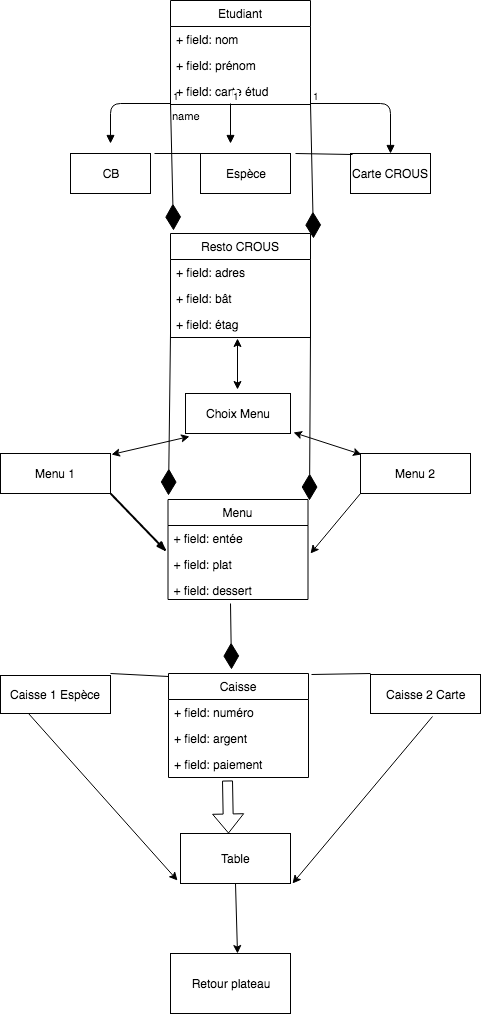

The diagram above was exported from draw.io. Its source (the exported page's mxGraphModel, read from the mxfile embedded in the PNG):
<mxGraphModel dx="587" dy="429" grid="1" gridSize="10" guides="1" tooltips="1" connect="1" arrows="0" fold="1" page="1" pageScale="1" pageWidth="80000" pageHeight="60000" background="none" math="0" shadow="0">
  <root>
    <mxCell id="0" />
    <mxCell id="1" parent="0" />
    <mxCell id="mfwU8ttEj61_eYtTb6B3-1" value="Etudiant" style="swimlane;fontStyle=0;childLayout=stackLayout;horizontal=1;startSize=26;fillColor=none;horizontalStack=0;resizeParent=1;resizeParentMax=0;resizeLast=0;collapsible=1;marginBottom=0;" vertex="1" parent="1">
      <mxGeometry x="220" y="7" width="140" height="104" as="geometry" />
    </mxCell>
    <mxCell id="mfwU8ttEj61_eYtTb6B3-2" value="+ field: nom" style="text;strokeColor=none;fillColor=none;align=left;verticalAlign=top;spacingLeft=4;spacingRight=4;overflow=hidden;rotatable=0;points=[[0,0.5],[1,0.5]];portConstraint=eastwest;" vertex="1" parent="mfwU8ttEj61_eYtTb6B3-1">
      <mxGeometry y="26" width="140" height="26" as="geometry" />
    </mxCell>
    <mxCell id="mfwU8ttEj61_eYtTb6B3-3" value="+ field: prénom" style="text;strokeColor=none;fillColor=none;align=left;verticalAlign=top;spacingLeft=4;spacingRight=4;overflow=hidden;rotatable=0;points=[[0,0.5],[1,0.5]];portConstraint=eastwest;" vertex="1" parent="mfwU8ttEj61_eYtTb6B3-1">
      <mxGeometry y="52" width="140" height="26" as="geometry" />
    </mxCell>
    <mxCell id="mfwU8ttEj61_eYtTb6B3-49" value="name" style="endArrow=block;endFill=1;html=1;edgeStyle=orthogonalEdgeStyle;align=left;verticalAlign=top;" edge="1" parent="mfwU8ttEj61_eYtTb6B3-1">
      <mxGeometry x="-1" relative="1" as="geometry">
        <mxPoint y="103" as="sourcePoint" />
        <mxPoint x="-60" y="143" as="targetPoint" />
      </mxGeometry>
    </mxCell>
    <mxCell id="mfwU8ttEj61_eYtTb6B3-50" value="1" style="resizable=0;html=1;align=left;verticalAlign=bottom;labelBackgroundColor=#ffffff;fontSize=10;" connectable="0" vertex="1" parent="mfwU8ttEj61_eYtTb6B3-49">
      <mxGeometry x="-1" relative="1" as="geometry" />
    </mxCell>
    <mxCell id="mfwU8ttEj61_eYtTb6B3-4" value="+ field: carte étud" style="text;strokeColor=none;fillColor=none;align=left;verticalAlign=top;spacingLeft=4;spacingRight=4;overflow=hidden;rotatable=0;points=[[0,0.5],[1,0.5]];portConstraint=eastwest;" vertex="1" parent="mfwU8ttEj61_eYtTb6B3-1">
      <mxGeometry y="78" width="140" height="26" as="geometry" />
    </mxCell>
    <mxCell id="mfwU8ttEj61_eYtTb6B3-5" value="CB" style="rounded=0;whiteSpace=wrap;html=1;" vertex="1" parent="1">
      <mxGeometry x="120" y="160" width="80" height="40" as="geometry" />
    </mxCell>
    <mxCell id="mfwU8ttEj61_eYtTb6B3-6" value="Espèce" style="rounded=0;whiteSpace=wrap;html=1;" vertex="1" parent="1">
      <mxGeometry x="250" y="160" width="90" height="40" as="geometry" />
    </mxCell>
    <mxCell id="mfwU8ttEj61_eYtTb6B3-7" value="Carte CROUS" style="rounded=0;whiteSpace=wrap;html=1;" vertex="1" parent="1">
      <mxGeometry x="400" y="160" width="80" height="40" as="geometry" />
    </mxCell>
    <mxCell id="mfwU8ttEj61_eYtTb6B3-8" value="Resto CROUS" style="swimlane;fontStyle=0;childLayout=stackLayout;horizontal=1;startSize=26;fillColor=none;horizontalStack=0;resizeParent=1;resizeParentMax=0;resizeLast=0;collapsible=1;marginBottom=0;" vertex="1" parent="1">
      <mxGeometry x="220" y="240" width="140" height="104" as="geometry" />
    </mxCell>
    <mxCell id="mfwU8ttEj61_eYtTb6B3-9" value="+ field: adres" style="text;strokeColor=none;fillColor=none;align=left;verticalAlign=top;spacingLeft=4;spacingRight=4;overflow=hidden;rotatable=0;points=[[0,0.5],[1,0.5]];portConstraint=eastwest;" vertex="1" parent="mfwU8ttEj61_eYtTb6B3-8">
      <mxGeometry y="26" width="140" height="26" as="geometry" />
    </mxCell>
    <mxCell id="mfwU8ttEj61_eYtTb6B3-10" value="+ field: bât" style="text;strokeColor=none;fillColor=none;align=left;verticalAlign=top;spacingLeft=4;spacingRight=4;overflow=hidden;rotatable=0;points=[[0,0.5],[1,0.5]];portConstraint=eastwest;" vertex="1" parent="mfwU8ttEj61_eYtTb6B3-8">
      <mxGeometry y="52" width="140" height="26" as="geometry" />
    </mxCell>
    <mxCell id="mfwU8ttEj61_eYtTb6B3-11" value="+ field: étag" style="text;strokeColor=none;fillColor=none;align=left;verticalAlign=top;spacingLeft=4;spacingRight=4;overflow=hidden;rotatable=0;points=[[0,0.5],[1,0.5]];portConstraint=eastwest;" vertex="1" parent="mfwU8ttEj61_eYtTb6B3-8">
      <mxGeometry y="78" width="140" height="26" as="geometry" />
    </mxCell>
    <mxCell id="mfwU8ttEj61_eYtTb6B3-13" value="Choix Menu" style="html=1;" vertex="1" parent="1">
      <mxGeometry x="235" y="400" width="105" height="40" as="geometry" />
    </mxCell>
    <mxCell id="mfwU8ttEj61_eYtTb6B3-14" value="Menu" style="swimlane;fontStyle=0;childLayout=stackLayout;horizontal=1;startSize=26;fillColor=none;horizontalStack=0;resizeParent=1;resizeParentMax=0;resizeLast=0;collapsible=1;marginBottom=0;" vertex="1" parent="1">
      <mxGeometry x="217.5" y="506" width="140" height="100" as="geometry" />
    </mxCell>
    <mxCell id="mfwU8ttEj61_eYtTb6B3-15" value="+ field: entée" style="text;strokeColor=none;fillColor=none;align=left;verticalAlign=top;spacingLeft=4;spacingRight=4;overflow=hidden;rotatable=0;points=[[0,0.5],[1,0.5]];portConstraint=eastwest;" vertex="1" parent="mfwU8ttEj61_eYtTb6B3-14">
      <mxGeometry y="26" width="140" height="26" as="geometry" />
    </mxCell>
    <mxCell id="mfwU8ttEj61_eYtTb6B3-16" value="+ field: plat" style="text;strokeColor=none;fillColor=none;align=left;verticalAlign=top;spacingLeft=4;spacingRight=4;overflow=hidden;rotatable=0;points=[[0,0.5],[1,0.5]];portConstraint=eastwest;" vertex="1" parent="mfwU8ttEj61_eYtTb6B3-14">
      <mxGeometry y="52" width="140" height="26" as="geometry" />
    </mxCell>
    <mxCell id="mfwU8ttEj61_eYtTb6B3-17" value="+ field: dessert" style="text;strokeColor=none;fillColor=none;align=left;verticalAlign=top;spacingLeft=4;spacingRight=4;overflow=hidden;rotatable=0;points=[[0,0.5],[1,0.5]];portConstraint=eastwest;" vertex="1" parent="mfwU8ttEj61_eYtTb6B3-14">
      <mxGeometry y="78" width="140" height="22" as="geometry" />
    </mxCell>
    <mxCell id="mfwU8ttEj61_eYtTb6B3-18" value="Menu 1" style="html=1;" vertex="1" parent="1">
      <mxGeometry x="50" y="460" width="110" height="40" as="geometry" />
    </mxCell>
    <mxCell id="mfwU8ttEj61_eYtTb6B3-19" value="Menu 2" style="html=1;" vertex="1" parent="1">
      <mxGeometry x="410" y="460" width="110" height="40" as="geometry" />
    </mxCell>
    <mxCell id="mfwU8ttEj61_eYtTb6B3-20" value="Caisse" style="swimlane;fontStyle=0;childLayout=stackLayout;horizontal=1;startSize=26;fillColor=none;horizontalStack=0;resizeParent=1;resizeParentMax=0;resizeLast=0;collapsible=1;marginBottom=0;" vertex="1" parent="1">
      <mxGeometry x="218" y="680" width="140" height="104" as="geometry" />
    </mxCell>
    <mxCell id="mfwU8ttEj61_eYtTb6B3-21" value="+ field: numéro" style="text;strokeColor=none;fillColor=none;align=left;verticalAlign=top;spacingLeft=4;spacingRight=4;overflow=hidden;rotatable=0;points=[[0,0.5],[1,0.5]];portConstraint=eastwest;" vertex="1" parent="mfwU8ttEj61_eYtTb6B3-20">
      <mxGeometry y="26" width="140" height="26" as="geometry" />
    </mxCell>
    <mxCell id="mfwU8ttEj61_eYtTb6B3-22" value="+ field: argent" style="text;strokeColor=none;fillColor=none;align=left;verticalAlign=top;spacingLeft=4;spacingRight=4;overflow=hidden;rotatable=0;points=[[0,0.5],[1,0.5]];portConstraint=eastwest;" vertex="1" parent="mfwU8ttEj61_eYtTb6B3-20">
      <mxGeometry y="52" width="140" height="26" as="geometry" />
    </mxCell>
    <mxCell id="mfwU8ttEj61_eYtTb6B3-23" value="+ field: paiement" style="text;strokeColor=none;fillColor=none;align=left;verticalAlign=top;spacingLeft=4;spacingRight=4;overflow=hidden;rotatable=0;points=[[0,0.5],[1,0.5]];portConstraint=eastwest;" vertex="1" parent="mfwU8ttEj61_eYtTb6B3-20">
      <mxGeometry y="78" width="140" height="26" as="geometry" />
    </mxCell>
    <mxCell id="mfwU8ttEj61_eYtTb6B3-25" value="Caisse 1 Espèce" style="html=1;" vertex="1" parent="1">
      <mxGeometry x="50" y="682" width="110" height="38" as="geometry" />
    </mxCell>
    <mxCell id="mfwU8ttEj61_eYtTb6B3-26" value="Caisse 2 Carte" style="html=1;" vertex="1" parent="1">
      <mxGeometry x="420" y="681" width="110" height="39" as="geometry" />
    </mxCell>
    <mxCell id="mfwU8ttEj61_eYtTb6B3-27" value="Table" style="html=1;" vertex="1" parent="1">
      <mxGeometry x="230" y="840" width="110" height="50" as="geometry" />
    </mxCell>
    <mxCell id="mfwU8ttEj61_eYtTb6B3-28" value="Retour plateau" style="rounded=0;whiteSpace=wrap;html=1;" vertex="1" parent="1">
      <mxGeometry x="220" y="960" width="120" height="60" as="geometry" />
    </mxCell>
    <mxCell id="mfwU8ttEj61_eYtTb6B3-32" value="" style="endArrow=diamondThin;endFill=1;endSize=24;html=1;entryX=0.021;entryY=-0.029;entryDx=0;entryDy=0;entryPerimeter=0;" edge="1" parent="1" target="mfwU8ttEj61_eYtTb6B3-8">
      <mxGeometry width="160" relative="1" as="geometry">
        <mxPoint x="220" y="110" as="sourcePoint" />
        <mxPoint x="380" y="110" as="targetPoint" />
      </mxGeometry>
    </mxCell>
    <mxCell id="mfwU8ttEj61_eYtTb6B3-33" value="" style="endArrow=diamondThin;endFill=1;endSize=24;html=1;entryX=1.021;entryY=0.048;entryDx=0;entryDy=0;entryPerimeter=0;" edge="1" parent="1" target="mfwU8ttEj61_eYtTb6B3-8">
      <mxGeometry width="160" relative="1" as="geometry">
        <mxPoint x="360" y="110" as="sourcePoint" />
        <mxPoint x="520" y="110" as="targetPoint" />
      </mxGeometry>
    </mxCell>
    <mxCell id="mfwU8ttEj61_eYtTb6B3-34" value="" style="endArrow=diamondThin;endFill=1;endSize=24;html=1;entryX=0.004;entryY=-0.04;entryDx=0;entryDy=0;entryPerimeter=0;" edge="1" parent="1" target="mfwU8ttEj61_eYtTb6B3-14">
      <mxGeometry width="160" relative="1" as="geometry">
        <mxPoint x="220" y="340" as="sourcePoint" />
        <mxPoint x="380" y="340" as="targetPoint" />
      </mxGeometry>
    </mxCell>
    <mxCell id="mfwU8ttEj61_eYtTb6B3-35" value="" style="endArrow=diamondThin;endFill=1;endSize=24;html=1;entryX=1.011;entryY=0.01;entryDx=0;entryDy=0;entryPerimeter=0;" edge="1" parent="1" target="mfwU8ttEj61_eYtTb6B3-14">
      <mxGeometry width="160" relative="1" as="geometry">
        <mxPoint x="360" y="340" as="sourcePoint" />
        <mxPoint x="520" y="340" as="targetPoint" />
      </mxGeometry>
    </mxCell>
    <mxCell id="mfwU8ttEj61_eYtTb6B3-36" value="" style="endArrow=diamondThin;endFill=1;endSize=24;html=1;entryX=0.45;entryY=-0.038;entryDx=0;entryDy=0;entryPerimeter=0;" edge="1" parent="1" target="mfwU8ttEj61_eYtTb6B3-20">
      <mxGeometry width="160" relative="1" as="geometry">
        <mxPoint x="280" y="610" as="sourcePoint" />
        <mxPoint x="440" y="610" as="targetPoint" />
      </mxGeometry>
    </mxCell>
    <mxCell id="mfwU8ttEj61_eYtTb6B3-45" value="" style="endArrow=block;endFill=1;html=1;edgeStyle=orthogonalEdgeStyle;align=left;verticalAlign=top;" edge="1" parent="1">
      <mxGeometry x="-1" relative="1" as="geometry">
        <mxPoint x="280" y="110" as="sourcePoint" />
        <mxPoint x="280" y="150" as="targetPoint" />
      </mxGeometry>
    </mxCell>
    <mxCell id="mfwU8ttEj61_eYtTb6B3-46" value="1" style="resizable=0;html=1;align=left;verticalAlign=bottom;labelBackgroundColor=#ffffff;fontSize=10;" connectable="0" vertex="1" parent="mfwU8ttEj61_eYtTb6B3-45">
      <mxGeometry x="-1" relative="1" as="geometry" />
    </mxCell>
    <mxCell id="mfwU8ttEj61_eYtTb6B3-47" value="" style="endArrow=block;endFill=1;html=1;edgeStyle=orthogonalEdgeStyle;align=left;verticalAlign=top;entryX=0.5;entryY=0;entryDx=0;entryDy=0;" edge="1" parent="1" target="mfwU8ttEj61_eYtTb6B3-7">
      <mxGeometry x="-1" relative="1" as="geometry">
        <mxPoint x="360" y="110" as="sourcePoint" />
        <mxPoint x="520" y="110" as="targetPoint" />
      </mxGeometry>
    </mxCell>
    <mxCell id="mfwU8ttEj61_eYtTb6B3-48" value="1" style="resizable=0;html=1;align=left;verticalAlign=bottom;labelBackgroundColor=#ffffff;fontSize=10;" connectable="0" vertex="1" parent="mfwU8ttEj61_eYtTb6B3-47">
      <mxGeometry x="-1" relative="1" as="geometry" />
    </mxCell>
    <mxCell id="mfwU8ttEj61_eYtTb6B3-58" value="" style="rounded=0;comic=1;strokeWidth=2;endArrow=blockThin;html=1;fontFamily=Comic Sans MS;fontStyle=1;exitX=1.009;exitY=1.025;exitDx=0;exitDy=0;exitPerimeter=0;entryX=-0.011;entryY=0;entryDx=0;entryDy=0;entryPerimeter=0;" edge="1" parent="1" source="mfwU8ttEj61_eYtTb6B3-18" target="mfwU8ttEj61_eYtTb6B3-16">
      <mxGeometry width="50" height="50" relative="1" as="geometry">
        <mxPoint x="160" y="550" as="sourcePoint" />
        <mxPoint x="210" y="500" as="targetPoint" />
      </mxGeometry>
    </mxCell>
    <mxCell id="mfwU8ttEj61_eYtTb6B3-64" value="" style="endArrow=none;html=1;entryX=0;entryY=0.029;entryDx=0;entryDy=0;entryPerimeter=0;" edge="1" parent="1" target="mfwU8ttEj61_eYtTb6B3-20">
      <mxGeometry width="50" height="50" relative="1" as="geometry">
        <mxPoint x="160" y="680" as="sourcePoint" />
        <mxPoint x="210" y="680" as="targetPoint" />
      </mxGeometry>
    </mxCell>
    <mxCell id="mfwU8ttEj61_eYtTb6B3-65" value="" style="endArrow=none;html=1;exitX=1.021;exitY=0.01;exitDx=0;exitDy=0;exitPerimeter=0;" edge="1" parent="1" source="mfwU8ttEj61_eYtTb6B3-20">
      <mxGeometry width="50" height="50" relative="1" as="geometry">
        <mxPoint x="370" y="730" as="sourcePoint" />
        <mxPoint x="420" y="680" as="targetPoint" />
      </mxGeometry>
    </mxCell>
    <mxCell id="mfwU8ttEj61_eYtTb6B3-66" value="" style="endArrow=none;html=1;exitX=1.05;exitY=0;exitDx=0;exitDy=0;exitPerimeter=0;" edge="1" parent="1" source="mfwU8ttEj61_eYtTb6B3-5">
      <mxGeometry width="50" height="50" relative="1" as="geometry">
        <mxPoint x="200" y="210" as="sourcePoint" />
        <mxPoint x="250" y="160" as="targetPoint" />
      </mxGeometry>
    </mxCell>
    <mxCell id="mfwU8ttEj61_eYtTb6B3-67" value="" style="endArrow=none;html=1;exitX=1.056;exitY=0;exitDx=0;exitDy=0;exitPerimeter=0;entryX=0.025;entryY=0.025;entryDx=0;entryDy=0;entryPerimeter=0;" edge="1" parent="1" source="mfwU8ttEj61_eYtTb6B3-6" target="mfwU8ttEj61_eYtTb6B3-7">
      <mxGeometry width="50" height="50" relative="1" as="geometry">
        <mxPoint x="340" y="210" as="sourcePoint" />
        <mxPoint x="390" y="160" as="targetPoint" />
      </mxGeometry>
    </mxCell>
    <mxCell id="mfwU8ttEj61_eYtTb6B3-68" value="" style="shape=flexArrow;endArrow=classic;html=1;exitX=0.421;exitY=1.115;exitDx=0;exitDy=0;exitPerimeter=0;entryX=0.436;entryY=0;entryDx=0;entryDy=0;entryPerimeter=0;" edge="1" parent="1" source="mfwU8ttEj61_eYtTb6B3-23" target="mfwU8ttEj61_eYtTb6B3-27">
      <mxGeometry width="50" height="50" relative="1" as="geometry">
        <mxPoint x="260" y="830" as="sourcePoint" />
        <mxPoint x="310" y="780" as="targetPoint" />
      </mxGeometry>
    </mxCell>
    <mxCell id="mfwU8ttEj61_eYtTb6B3-70" value="" style="endArrow=classic;html=1;exitX=0.25;exitY=1;exitDx=0;exitDy=0;entryX=-0.027;entryY=0.94;entryDx=0;entryDy=0;entryPerimeter=0;" edge="1" parent="1" source="mfwU8ttEj61_eYtTb6B3-25" target="mfwU8ttEj61_eYtTb6B3-27">
      <mxGeometry width="50" height="50" relative="1" as="geometry">
        <mxPoint x="80" y="770" as="sourcePoint" />
        <mxPoint x="130" y="720" as="targetPoint" />
      </mxGeometry>
    </mxCell>
    <mxCell id="mfwU8ttEj61_eYtTb6B3-71" value="" style="endArrow=classic;html=1;exitX=0.564;exitY=1.077;exitDx=0;exitDy=0;exitPerimeter=0;entryX=1.018;entryY=1;entryDx=0;entryDy=0;entryPerimeter=0;" edge="1" parent="1" source="mfwU8ttEj61_eYtTb6B3-26" target="mfwU8ttEj61_eYtTb6B3-27">
      <mxGeometry width="50" height="50" relative="1" as="geometry">
        <mxPoint x="480" y="770" as="sourcePoint" />
        <mxPoint x="530" y="720" as="targetPoint" />
      </mxGeometry>
    </mxCell>
    <mxCell id="mfwU8ttEj61_eYtTb6B3-72" value="" style="endArrow=classic;html=1;exitX=0.5;exitY=1;exitDx=0;exitDy=0;entryX=0.558;entryY=0;entryDx=0;entryDy=0;entryPerimeter=0;" edge="1" parent="1" source="mfwU8ttEj61_eYtTb6B3-27" target="mfwU8ttEj61_eYtTb6B3-28">
      <mxGeometry width="50" height="50" relative="1" as="geometry">
        <mxPoint x="260" y="940" as="sourcePoint" />
        <mxPoint x="310" y="890" as="targetPoint" />
      </mxGeometry>
    </mxCell>
    <mxCell id="mfwU8ttEj61_eYtTb6B3-73" value="" style="endArrow=classic;startArrow=classic;html=1;entryX=0.479;entryY=1.038;entryDx=0;entryDy=0;entryPerimeter=0;" edge="1" parent="1" target="mfwU8ttEj61_eYtTb6B3-11">
      <mxGeometry width="50" height="50" relative="1" as="geometry">
        <mxPoint x="287" y="396" as="sourcePoint" />
        <mxPoint x="310" y="340" as="targetPoint" />
      </mxGeometry>
    </mxCell>
    <mxCell id="mfwU8ttEj61_eYtTb6B3-74" value="" style="endArrow=classic;startArrow=classic;html=1;entryX=0.038;entryY=1.075;entryDx=0;entryDy=0;entryPerimeter=0;exitX=1.009;exitY=0.025;exitDx=0;exitDy=0;exitPerimeter=0;" edge="1" parent="1" source="mfwU8ttEj61_eYtTb6B3-18" target="mfwU8ttEj61_eYtTb6B3-13">
      <mxGeometry width="50" height="50" relative="1" as="geometry">
        <mxPoint x="230" y="490" as="sourcePoint" />
        <mxPoint x="280" y="440" as="targetPoint" />
      </mxGeometry>
    </mxCell>
    <mxCell id="mfwU8ttEj61_eYtTb6B3-75" value="" style="endArrow=classic;startArrow=classic;html=1;entryX=1.029;entryY=0.975;entryDx=0;entryDy=0;entryPerimeter=0;exitX=0.009;exitY=0.025;exitDx=0;exitDy=0;exitPerimeter=0;" edge="1" parent="1" source="mfwU8ttEj61_eYtTb6B3-19" target="mfwU8ttEj61_eYtTb6B3-13">
      <mxGeometry width="50" height="50" relative="1" as="geometry">
        <mxPoint x="340" y="490" as="sourcePoint" />
        <mxPoint x="390" y="440" as="targetPoint" />
      </mxGeometry>
    </mxCell>
    <mxCell id="mfwU8ttEj61_eYtTb6B3-76" value="" style="endArrow=classic;html=1;exitX=0;exitY=1;exitDx=0;exitDy=0;exitPerimeter=0;" edge="1" parent="1" source="mfwU8ttEj61_eYtTb6B3-19">
      <mxGeometry width="50" height="50" relative="1" as="geometry">
        <mxPoint x="360" y="550" as="sourcePoint" />
        <mxPoint x="360" y="560" as="targetPoint" />
      </mxGeometry>
    </mxCell>
  </root>
</mxGraphModel>